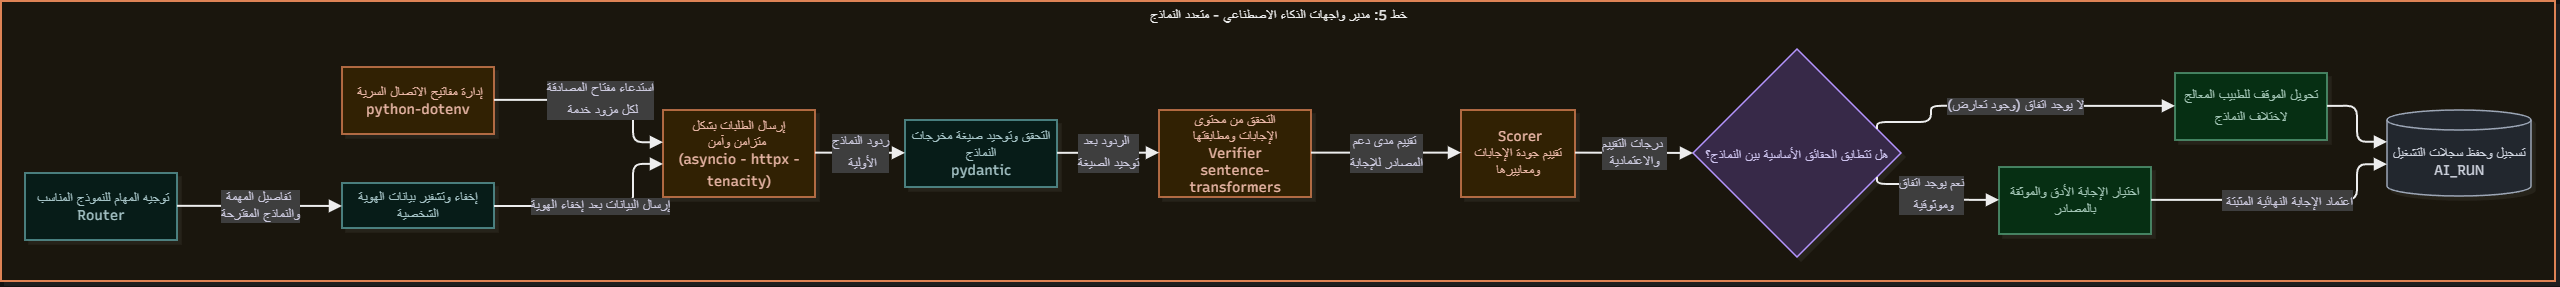

The diagram above was exported from draw.io. Its source (the exported page's mxGraphModel, read from the mxfile embedded in the PNG):
<mxGraphModel dx="8407" dy="-155" grid="0" gridSize="10" guides="1" tooltips="1" connect="1" arrows="1" fold="1" page="0" pageScale="1" pageWidth="827" pageHeight="1169" math="0" shadow="0">
  <root>
    <mxCell id="0" />
    <mxCell id="1" parent="0" />
    <UserObject label="خط 5: مدير واجهات الذكاء الاصطناعي - متعدد النماذج" mermaidId="n:PL5" mermaidBaseStyle="html=1;whiteSpace=nowrap;strokeWidth=2;verticalAlign=top;fillColor=#FFFAF0;strokeColor=#C05621;fontColor=#000000;fontFamily=Recursive;fontSize=14;shadow=1;shadowColor=#000000;shadowOffsetX=4;shadowOffsetY=4;shadowBlur=0;shadowOpacity=6;" mermaidBaseValue="خط 5: مدير واجهات الذكاء الاصطناعي - متعدد النماذج" id="2">
      <mxCell parent="1" style="html=1;whiteSpace=nowrap;strokeWidth=2;verticalAlign=top;fillColor=#FFFAF0;strokeColor=#C05621;fontColor=#000000;fontFamily=Recursive;fontSize=14;shadow=1;shadowColor=#000000;shadowOffsetX=4;shadowOffsetY=4;shadowBlur=0;shadowOpacity=6;fontSource=https%3A%2F%2Ffonts.googleapis.com%2Fcss%3Ffamily%3DRecursive;" vertex="1">
        <mxGeometry height="280" width="2554" x="1549" y="4571" as="geometry" />
      </mxCell>
    </UserObject>
    <UserObject label="&amp;nbsp;إدارة مفاتيح الاتصال السرية&lt;div&gt;python-dotenv&lt;/div&gt;" mermaidId="n:O0" mermaidBaseStyle="html=1;whiteSpace=wrap;strokeWidth=1.5;fillColor=#FEEBC8;strokeColor=#C05621;fontColor=#652B19;fontFamily=Recursive;fontSize=14;shadow=1;shadowColor=#000000;shadowOffsetX=4;shadowOffsetY=4;shadowBlur=0;shadowOpacity=6;" mermaidBaseValue="خزنة المفاتيح&#10;python-dotenv" id="3">
      <mxCell parent="2" style="html=1;whiteSpace=wrap;strokeWidth=1.5;fillColor=#FEEBC8;strokeColor=#C05621;fontColor=#652B19;fontFamily=Recursive;fontSize=14;shadow=1;shadowColor=#000000;shadowOffsetX=4;shadowOffsetY=4;shadowBlur=0;shadowOpacity=6;fontSource=https%3A%2F%2Ffonts.googleapis.com%2Fcss%3Ffamily%3DRecursive;" vertex="1">
        <mxGeometry height="67" width="152" x="341" y="66" as="geometry" />
      </mxCell>
    </UserObject>
    <UserObject label="&amp;nbsp;توجيه المهام للنموذج المناسب&lt;div&gt;Router&lt;/div&gt;" mermaidId="n:O1" mermaidBaseStyle="html=1;whiteSpace=wrap;strokeWidth=1.5;fillColor=#E6FFFA;strokeColor=#2C7A7B;fontColor=#1D4044;fontFamily=Recursive;fontSize=14;shadow=1;shadowColor=#000000;shadowOffsetX=4;shadowOffsetY=4;shadowBlur=0;shadowOpacity=6;" mermaidBaseValue="موجّه المهام&#10;Router" id="4">
      <mxCell parent="2" style="html=1;whiteSpace=wrap;strokeWidth=1.5;fillColor=#E6FFFA;strokeColor=#2C7A7B;fontColor=#1D4044;fontFamily=Recursive;fontSize=14;shadow=1;shadowColor=#000000;shadowOffsetX=4;shadowOffsetY=4;shadowBlur=0;shadowOpacity=6;fontSource=https%3A%2F%2Ffonts.googleapis.com%2Fcss%3Ffamily%3DRecursive;" vertex="1">
        <mxGeometry height="67" width="152" x="24" y="172" as="geometry" />
      </mxCell>
    </UserObject>
    <UserObject label="إخفاء وتشفير بيانات الهوية الشخصية" mermaidId="n:O2" mermaidBaseStyle="html=1;whiteSpace=wrap;strokeWidth=1.5;fillColor=#E6FFFA;strokeColor=#2C7A7B;fontColor=#1D4044;fontFamily=Recursive;fontSize=14;shadow=1;shadowColor=#000000;shadowOffsetX=4;shadowOffsetY=4;shadowBlur=0;shadowOpacity=6;" mermaidBaseValue="إخفاء الهوية" id="5">
      <mxCell parent="2" style="html=1;whiteSpace=wrap;strokeWidth=1.5;fillColor=#E6FFFA;strokeColor=#2C7A7B;fontColor=#1D4044;fontFamily=Recursive;fontSize=14;shadow=1;shadowColor=#000000;shadowOffsetX=4;shadowOffsetY=4;shadowBlur=0;shadowOpacity=6;fontSource=https%3A%2F%2Ffonts.googleapis.com%2Fcss%3Ffamily%3DRecursive;" vertex="1">
        <mxGeometry height="45" width="152" x="341" y="182" as="geometry" />
      </mxCell>
    </UserObject>
    <UserObject label="&lt;span&gt;إرسال الطلبات بشكل متزامن وآمن&amp;nbsp;&lt;/span&gt;&lt;div&gt;&lt;span&gt;(asyncio - httpx - tenacity)&lt;/span&gt;&lt;span class=&quot;&quot;&gt;&lt;sup class=&quot;superscript&quot;&gt;&lt;/sup&gt;&lt;/span&gt;&lt;/div&gt;" mermaidId="n:O3" mermaidBaseStyle="html=1;whiteSpace=wrap;strokeWidth=1.5;fillColor=#FEEBC8;strokeColor=#C05621;fontColor=#652B19;fontFamily=Recursive;fontSize=14;shadow=1;shadowColor=#000000;shadowOffsetX=4;shadowOffsetY=4;shadowBlur=0;shadowOpacity=6;" mermaidBaseValue="إرسال متوازٍ&#10;asyncio - httpx - tenacity" id="6">
      <mxCell parent="2" style="html=1;whiteSpace=wrap;strokeWidth=1.5;fillColor=#FEEBC8;strokeColor=#C05621;fontColor=#652B19;fontFamily=Recursive;fontSize=14;shadow=1;shadowColor=#000000;shadowOffsetX=4;shadowOffsetY=4;shadowBlur=0;shadowOpacity=6;labelWidth=120;fontSource=https%3A%2F%2Ffonts.googleapis.com%2Fcss%3Ffamily%3DRecursive;" vertex="1">
        <mxGeometry height="87" width="152" x="662" y="109" as="geometry" />
      </mxCell>
    </UserObject>
    <UserObject label="التحقق وتوحيد صيغة مخرجات النماذج&lt;div&gt;pydantic&lt;/div&gt;" mermaidId="n:O4" mermaidBaseStyle="html=1;whiteSpace=wrap;strokeWidth=1.5;fillColor=#E6FFFA;strokeColor=#2C7A7B;fontColor=#1D4044;fontFamily=Recursive;fontSize=14;shadow=1;shadowColor=#000000;shadowOffsetX=4;shadowOffsetY=4;shadowBlur=0;shadowOpacity=6;" mermaidBaseValue="توحيد الصيغة&#10;pydantic" id="7">
      <mxCell parent="2" style="html=1;whiteSpace=wrap;strokeWidth=1.5;fillColor=#E6FFFA;strokeColor=#2C7A7B;fontColor=#1D4044;fontFamily=Recursive;fontSize=14;shadow=1;shadowColor=#000000;shadowOffsetX=4;shadowOffsetY=4;shadowBlur=0;shadowOpacity=6;fontSource=https%3A%2F%2Ffonts.googleapis.com%2Fcss%3Ffamily%3DRecursive;" vertex="1">
        <mxGeometry height="67" width="152" x="904" y="119" as="geometry" />
      </mxCell>
    </UserObject>
    <UserObject label="&lt;div&gt;التحقق من محتوى الإجابات ومطابقتها&lt;/div&gt;Verifier&lt;br&gt;sentence-transformers" mermaidId="n:O5" mermaidBaseStyle="html=1;whiteSpace=wrap;strokeWidth=1.5;fillColor=#FEEBC8;strokeColor=#C05621;fontColor=#652B19;fontFamily=Recursive;fontSize=14;shadow=1;shadowColor=#000000;shadowOffsetX=4;shadowOffsetY=4;shadowBlur=0;shadowOpacity=6;" mermaidBaseValue="المدقق Verifier&#10;sentence-transformers" id="8">
      <mxCell parent="2" style="html=1;whiteSpace=wrap;strokeWidth=1.5;fillColor=#FEEBC8;strokeColor=#C05621;fontColor=#652B19;fontFamily=Recursive;fontSize=14;shadow=1;shadowColor=#000000;shadowOffsetX=4;shadowOffsetY=4;shadowBlur=0;shadowOpacity=6;labelWidth=120;fontSource=https%3A%2F%2Ffonts.googleapis.com%2Fcss%3Ffamily%3DRecursive;" vertex="1">
        <mxGeometry height="87" width="152" x="1158" y="109" as="geometry" />
      </mxCell>
    </UserObject>
    <UserObject label="&amp;nbsp;Scorer&lt;br&gt;تقييم جودة الإجابات ومعاييرها" mermaidId="n:O6" mermaidBaseStyle="html=1;whiteSpace=wrap;strokeWidth=1.5;fillColor=#FEEBC8;strokeColor=#C05621;fontColor=#652B19;fontFamily=Recursive;fontSize=14;shadow=1;shadowColor=#000000;shadowOffsetX=4;shadowOffsetY=4;shadowBlur=0;shadowOpacity=6;" mermaidBaseValue="المقيّم Scorer&#10;دقة - أمان - شمول - وضوح" id="9">
      <mxCell parent="2" style="html=1;whiteSpace=wrap;strokeWidth=1.5;fillColor=#FEEBC8;strokeColor=#C05621;fontColor=#652B19;fontFamily=Recursive;fontSize=14;shadow=1;shadowColor=#000000;shadowOffsetX=4;shadowOffsetY=4;shadowBlur=0;shadowOpacity=6;labelWidth=120;fontSource=https%3A%2F%2Ffonts.googleapis.com%2Fcss%3Ffamily%3DRecursive;" vertex="1">
        <mxGeometry height="87" width="114" x="1460" y="109" as="geometry" />
      </mxCell>
    </UserObject>
    <UserObject label="&lt;span&gt;هل تتطابق الحقائق الأساسية بين النماذج؟&lt;/span&gt;&lt;span class=&quot;&quot;&gt;&lt;sup class=&quot;superscript&quot;&gt;&lt;/sup&gt;&lt;/span&gt;" mermaidId="n:O7" mermaidBaseStyle="rhombus;html=1;strokeWidth=1.5;whiteSpace=wrap;fillColor=#E9D8FD;strokeColor=#6B46C1;fontColor=#322659;fontFamily=Recursive;fontSize=14;shadow=1;shadowColor=#000000;shadowOffsetX=4;shadowOffsetY=4;shadowBlur=0;shadowOpacity=6;" mermaidBaseValue="اتفاق الحقائق الحرجة؟" id="10">
      <mxCell parent="2" style="rhombus;html=1;strokeWidth=1.5;whiteSpace=wrap;fillColor=#E9D8FD;strokeColor=#6B46C1;fontColor=#322659;fontFamily=Recursive;fontSize=14;shadow=1;shadowColor=#000000;shadowOffsetX=4;shadowOffsetY=4;shadowBlur=0;shadowOpacity=6;fontSource=https%3A%2F%2Ffonts.googleapis.com%2Fcss%3Ffamily%3DRecursive;" vertex="1">
        <mxGeometry height="208" width="208" x="1692" y="48" as="geometry" />
      </mxCell>
    </UserObject>
    <UserObject label="اختيار الإجابة الأدق والموثقة بالمصادر" mermaidId="n:O8" mermaidBaseStyle="html=1;whiteSpace=wrap;strokeWidth=1.5;fillColor=#C6F6D5;strokeColor=#2F855A;fontColor=#1C4532;fontFamily=Recursive;fontSize=14;shadow=1;shadowColor=#000000;shadowOffsetX=4;shadowOffsetY=4;shadowBlur=0;shadowOpacity=6;" mermaidBaseValue="اختيار الأدق&#10;ودمج المثبت بالمصادر" id="11">
      <mxCell parent="2" style="html=1;whiteSpace=wrap;strokeWidth=1.5;fillColor=#C6F6D5;strokeColor=#2F855A;fontColor=#1C4532;fontFamily=Recursive;fontSize=14;shadow=1;shadowColor=#000000;shadowOffsetX=4;shadowOffsetY=4;shadowBlur=0;shadowOpacity=6;fontSource=https%3A%2F%2Ffonts.googleapis.com%2Fcss%3Ffamily%3DRecursive;" vertex="1">
        <mxGeometry height="67" width="152" x="1998" y="166" as="geometry" />
      </mxCell>
    </UserObject>
    <UserObject label="تسجيل وحفظ سجلات التشغيل AI_RUN" mermaidId="n:O9" mermaidBaseStyle="html=1;shape=cylinder3;boundedLbl=1;backgroundOutline=1;size=10;strokeWidth=1.5;whiteSpace=wrap;fillColor=#E2E8F0;strokeColor=#4A5568;fontColor=#1A202C;fontFamily=Recursive;fontSize=14;shadow=1;shadowColor=#000000;shadowOffsetX=4;shadowOffsetY=4;shadowBlur=0;shadowOpacity=6;" mermaidBaseValue="تسجيل AI_RUN" id="12">
      <mxCell parent="2" style="html=1;shape=cylinder3;boundedLbl=1;backgroundOutline=1;size=10;strokeWidth=1.5;whiteSpace=wrap;fillColor=#E2E8F0;strokeColor=#4A5568;fontColor=#1A202C;fontFamily=Recursive;fontSize=14;shadow=1;shadowColor=#000000;shadowOffsetX=4;shadowOffsetY=4;shadowBlur=0;shadowOpacity=6;fontSource=https%3A%2F%2Ffonts.googleapis.com%2Fcss%3Ffamily%3DRecursive;" vertex="1">
        <mxGeometry height="86" width="144" x="2386" y="109" as="geometry" />
      </mxCell>
    </UserObject>
    <UserObject label="&lt;span&gt;تحويل الموقف للطبيب المعالج لاختلاف النماذج&lt;/span&gt;&lt;span class=&quot;&quot;&gt;&lt;sup class=&quot;superscript&quot;&gt;&lt;/sup&gt;&lt;/span&gt;" mermaidId="n:O10" mermaidBaseStyle="html=1;whiteSpace=wrap;strokeWidth=1.5;fillColor=#C6F6D5;strokeColor=#2F855A;fontColor=#1C4532;fontFamily=Recursive;fontSize=14;shadow=1;shadowColor=#000000;shadowOffsetX=4;shadowOffsetY=4;shadowBlur=0;shadowOpacity=6;" mermaidBaseValue="إحالة للطبيب&#10;مع عرض الاختلاف" id="13">
      <mxCell parent="2" style="html=1;whiteSpace=wrap;strokeWidth=1.5;fillColor=#C6F6D5;strokeColor=#2F855A;fontColor=#1C4532;fontFamily=Recursive;fontSize=14;shadow=1;shadowColor=#000000;shadowOffsetX=4;shadowOffsetY=4;shadowBlur=0;shadowOpacity=6;fontSource=https%3A%2F%2Ffonts.googleapis.com%2Fcss%3Ffamily%3DRecursive;" vertex="1">
        <mxGeometry height="67" width="152" x="2174" y="72" as="geometry" />
      </mxCell>
    </UserObject>
    <UserObject label="تفاصيل المهمة&amp;nbsp;&lt;div&gt;والنماذج المقترحة&lt;/div&gt;" mermaidId="e:O1-&gt;O2#0" mermaidBaseStyle="edgeStyle=orthogonalEdgeStyle;rounded=1;curved=0;startArrow=none;endArrow=block;endSize=8;jumpStyle=arc;jumpSize=12;strokeColor=#000000;html=1;fontSize=16;labelBackgroundColor=#cccccc;fontFamily=Recursive;fontColor=#28253D;exitX=1;exitY=0.49;entryX=0;entryY=0.51;strokeWidth=2;targetPerimeterSpacing=4;" mermaidBaseValue="المهمة + النماذج المرشحة" id="14">
      <mxCell edge="1" parent="2" source="4" style="edgeStyle=orthogonalEdgeStyle;rounded=1;curved=0;startArrow=none;endArrow=block;endSize=8;jumpStyle=arc;jumpSize=12;strokeColor=#000000;html=1;fontSize=14;labelBackgroundColor=#cccccc;fontFamily=Recursive;fontColor=#28253D;exitX=1;exitY=0.49;entryX=0;entryY=0.51;strokeWidth=2;targetPerimeterSpacing=4;fontSource=https%3A%2F%2Ffonts.googleapis.com%2Fcss%3Ffamily%3DRecursive;" target="5">
        <mxGeometry relative="1" as="geometry">
          <Array as="points" />
        </mxGeometry>
      </mxCell>
    </UserObject>
    <UserObject label="إرسال البيانات بعد إخفاء الهوية" mermaidId="e:O2-&gt;O3#0" mermaidBaseStyle="edgeStyle=orthogonalEdgeStyle;rounded=1;curved=0;startArrow=none;endArrow=block;endSize=8;jumpStyle=arc;jumpSize=12;strokeColor=#000000;html=1;fontSize=16;labelBackgroundColor=#cccccc;fontFamily=Recursive;fontColor=#28253D;exitX=1;exitY=0.51;entryX=0;entryY=0.62;strokeWidth=2;targetPerimeterSpacing=4;" mermaidBaseValue="نص مجهول الهوية" id="15">
      <mxCell edge="1" parent="2" source="5" style="edgeStyle=orthogonalEdgeStyle;rounded=1;curved=0;startArrow=none;endArrow=block;endSize=8;jumpStyle=arc;jumpSize=12;strokeColor=#000000;html=1;fontSize=14;labelBackgroundColor=#cccccc;fontFamily=Recursive;fontColor=#28253D;exitX=1;exitY=0.51;entryX=0;entryY=0.62;strokeWidth=2;targetPerimeterSpacing=4;fontSource=https%3A%2F%2Ffonts.googleapis.com%2Fcss%3Ffamily%3DRecursive;" target="6">
        <mxGeometry relative="1" as="geometry">
          <Array as="points">
            <mxPoint x="632" y="205" />
            <mxPoint x="632" y="163" />
          </Array>
        </mxGeometry>
      </mxCell>
    </UserObject>
    <UserObject label="&lt;span&gt;استدعاء مفتاح المصادقة&lt;/span&gt;&lt;div&gt;&lt;span&gt;&amp;nbsp;لكل مزود خدمة&lt;/span&gt;&lt;span class=&quot;&quot;&gt;&lt;sup class=&quot;superscript&quot;&gt;&lt;/sup&gt;&lt;/span&gt;&lt;/div&gt;" mermaidId="e:O0-&gt;O3#0" mermaidBaseStyle="edgeStyle=orthogonalEdgeStyle;rounded=1;curved=0;dashed=1;dashPattern=2 2;fixDash=1;startArrow=none;endArrow=block;endSize=8;jumpStyle=arc;jumpSize=12;strokeColor=#000000;html=1;fontSize=16;labelBackgroundColor=#cccccc;fontFamily=Recursive;fontColor=#28253D;exitX=1;exitY=0.49;entryX=0;entryY=0.37;strokeWidth=2;targetPerimeterSpacing=4;" mermaidBaseValue="مفتاح لكل مزوّد" id="16">
      <mxCell edge="1" parent="2" source="3" style="edgeStyle=orthogonalEdgeStyle;rounded=1;curved=0;fixDash=1;startArrow=none;endArrow=block;endSize=8;jumpStyle=arc;jumpSize=12;strokeColor=#000000;html=1;fontSize=14;labelBackgroundColor=#cccccc;fontFamily=Recursive;fontColor=#28253D;exitX=1;exitY=0.49;entryX=0;entryY=0.37;strokeWidth=2;targetPerimeterSpacing=4;fontSource=https%3A%2F%2Ffonts.googleapis.com%2Fcss%3Ffamily%3DRecursive;" target="6">
        <mxGeometry relative="1" as="geometry">
          <Array as="points">
            <mxPoint x="632" y="99" />
            <mxPoint x="632" y="141" />
          </Array>
        </mxGeometry>
      </mxCell>
    </UserObject>
    <UserObject label="&lt;span&gt;ردود النماذج&lt;/span&gt;&lt;div&gt;&lt;span&gt;&amp;nbsp;الأولية&lt;/span&gt;&lt;span class=&quot;&quot;&gt;&lt;sup class=&quot;superscript&quot;&gt;&lt;/sup&gt;&lt;/span&gt;&lt;/div&gt;" mermaidId="e:O3-&gt;O4#0" mermaidBaseStyle="edgeStyle=orthogonalEdgeStyle;rounded=1;curved=0;startArrow=none;endArrow=block;endSize=8;jumpStyle=arc;jumpSize=12;strokeColor=#000000;html=1;fontSize=16;labelBackgroundColor=#cccccc;fontFamily=Recursive;fontColor=#28253D;exitX=1;exitY=0.49;entryX=0;entryY=0.49;strokeWidth=2;targetPerimeterSpacing=4;" mermaidBaseValue="ردود خام" id="17">
      <mxCell edge="1" parent="2" source="6" style="edgeStyle=orthogonalEdgeStyle;rounded=1;curved=0;startArrow=none;endArrow=block;endSize=8;jumpStyle=arc;jumpSize=12;strokeColor=#000000;html=1;fontSize=14;labelBackgroundColor=#cccccc;fontFamily=Recursive;fontColor=#28253D;exitX=1;exitY=0.49;entryX=0;entryY=0.49;strokeWidth=2;targetPerimeterSpacing=4;fontSource=https%3A%2F%2Ffonts.googleapis.com%2Fcss%3Ffamily%3DRecursive;" target="7">
        <mxGeometry relative="1" as="geometry">
          <Array as="points" />
        </mxGeometry>
      </mxCell>
    </UserObject>
    <UserObject label="&lt;span&gt;الردود بعد&amp;nbsp;&lt;/span&gt;&lt;div&gt;&lt;span&gt;توحيد الصيغة&lt;/span&gt;&lt;span class=&quot;&quot;&gt;&lt;sup class=&quot;superscript&quot;&gt;&lt;/sup&gt;&lt;/span&gt;&lt;/div&gt;" mermaidId="e:O4-&gt;O5#0" mermaidBaseStyle="edgeStyle=orthogonalEdgeStyle;rounded=1;curved=0;startArrow=none;endArrow=block;endSize=8;jumpStyle=arc;jumpSize=12;strokeColor=#000000;html=1;fontSize=16;labelBackgroundColor=#cccccc;fontFamily=Recursive;fontColor=#28253D;exitX=1;exitY=0.49;entryX=0;entryY=0.49;strokeWidth=2;targetPerimeterSpacing=4;" mermaidBaseValue="ردود موحدة" id="18">
      <mxCell edge="1" parent="2" source="7" style="edgeStyle=orthogonalEdgeStyle;rounded=1;curved=0;startArrow=none;endArrow=block;endSize=8;jumpStyle=arc;jumpSize=12;strokeColor=#000000;html=1;fontSize=14;labelBackgroundColor=#cccccc;fontFamily=Recursive;fontColor=#28253D;exitX=1;exitY=0.49;entryX=0;entryY=0.49;strokeWidth=2;targetPerimeterSpacing=4;fontSource=https%3A%2F%2Ffonts.googleapis.com%2Fcss%3Ffamily%3DRecursive;" target="8">
        <mxGeometry relative="1" as="geometry">
          <Array as="points" />
        </mxGeometry>
      </mxCell>
    </UserObject>
    <UserObject label="&lt;span&gt;تقييم مدى دعم&amp;nbsp;&lt;/span&gt;&lt;div&gt;&lt;span&gt;المصادر للإجابة&lt;/span&gt;&lt;span class=&quot;&quot;&gt;&lt;sup class=&quot;superscript&quot;&gt;&lt;/sup&gt;&lt;/span&gt;&lt;/div&gt;" mermaidId="e:O5-&gt;O6#0" mermaidBaseStyle="edgeStyle=orthogonalEdgeStyle;rounded=1;curved=0;startArrow=none;endArrow=block;endSize=8;jumpStyle=arc;jumpSize=12;strokeColor=#000000;html=1;fontSize=16;labelBackgroundColor=#cccccc;fontFamily=Recursive;fontColor=#28253D;exitX=1;exitY=0.49;entryX=0;entryY=0.49;strokeWidth=2;targetPerimeterSpacing=4;" mermaidBaseValue="درجات الدعم بالمصدر" id="19">
      <mxCell edge="1" parent="2" source="8" style="edgeStyle=orthogonalEdgeStyle;rounded=1;curved=0;startArrow=none;endArrow=block;endSize=8;jumpStyle=arc;jumpSize=12;strokeColor=#000000;html=1;fontSize=14;labelBackgroundColor=#cccccc;fontFamily=Recursive;fontColor=#28253D;exitX=1;exitY=0.49;entryX=0;entryY=0.49;strokeWidth=2;targetPerimeterSpacing=4;fontSource=https%3A%2F%2Ffonts.googleapis.com%2Fcss%3Ffamily%3DRecursive;" target="9">
        <mxGeometry relative="1" as="geometry">
          <Array as="points" />
        </mxGeometry>
      </mxCell>
    </UserObject>
    <UserObject label="&lt;span&gt;درجات التقييم&amp;nbsp;&lt;/span&gt;&lt;div&gt;&lt;span style=&quot;background-color: light-dark(rgb(204, 204, 204), rgb(62, 62, 62)); color: light-dark(rgb(40, 37, 61), rgb(203, 201, 221));&quot;&gt;والاعتمادية&lt;/span&gt;&lt;/div&gt;" mermaidId="e:O6-&gt;O7#0" mermaidBaseStyle="edgeStyle=orthogonalEdgeStyle;rounded=1;curved=0;startArrow=none;endArrow=block;endSize=8;jumpStyle=arc;jumpSize=12;strokeColor=#000000;html=1;fontSize=16;labelBackgroundColor=#cccccc;fontFamily=Recursive;fontColor=#28253D;exitX=1;exitY=0.49;entryX=0;entryY=0.5;strokeWidth=2;targetPerimeterSpacing=4;" mermaidBaseValue="درجات" id="20">
      <mxCell edge="1" parent="2" source="9" style="edgeStyle=orthogonalEdgeStyle;rounded=1;curved=0;startArrow=none;endArrow=block;endSize=8;jumpStyle=arc;jumpSize=12;strokeColor=#000000;html=1;fontSize=14;labelBackgroundColor=#cccccc;fontFamily=Recursive;fontColor=#28253D;exitX=1;exitY=0.49;entryX=0;entryY=0.5;strokeWidth=2;targetPerimeterSpacing=4;fontSource=https%3A%2F%2Ffonts.googleapis.com%2Fcss%3Ffamily%3DRecursive;" target="10">
        <mxGeometry relative="1" as="geometry">
          <Array as="points" />
        </mxGeometry>
      </mxCell>
    </UserObject>
    <UserObject label="&lt;span&gt;نعم يوجد اتفاق&lt;/span&gt;&lt;div&gt;&lt;span&gt;&amp;nbsp;وموثوقية&lt;/span&gt;&lt;span class=&quot;&quot;&gt;&lt;sup class=&quot;superscript&quot;&gt;&lt;/sup&gt;&lt;/span&gt;&lt;/div&gt;" mermaidId="e:O7-&gt;O8#0" mermaidBaseStyle="edgeStyle=orthogonalEdgeStyle;rounded=1;curved=0;startArrow=none;endArrow=block;endSize=8;jumpStyle=arc;jumpSize=12;strokeColor=#000000;html=1;fontSize=16;labelBackgroundColor=#cccccc;fontFamily=Recursive;fontColor=#28253D;exitX=1;exitY=0.65;entryX=0;entryY=0.49;strokeWidth=2;targetPerimeterSpacing=4;" mermaidBaseValue="نعم" id="21">
      <mxCell edge="1" parent="2" source="10" style="edgeStyle=orthogonalEdgeStyle;rounded=1;curved=0;startArrow=none;endArrow=block;endSize=8;jumpStyle=arc;jumpSize=12;strokeColor=#000000;html=1;fontSize=14;labelBackgroundColor=#cccccc;fontFamily=Recursive;fontColor=#28253D;exitX=1;exitY=0.65;entryX=0;entryY=0.49;strokeWidth=2;targetPerimeterSpacing=4;fontSource=https%3A%2F%2Ffonts.googleapis.com%2Fcss%3Ffamily%3DRecursive;" target="11">
        <mxGeometry relative="1" as="geometry">
          <Array as="points">
            <mxPoint x="1930" y="183" />
            <mxPoint x="1930" y="199" />
          </Array>
        </mxGeometry>
      </mxCell>
    </UserObject>
    <UserObject label="لا يوجد اتفاق (وجود تعارض)" mermaidId="e:O7-&gt;O10#0" mermaidBaseStyle="edgeStyle=orthogonalEdgeStyle;rounded=1;curved=0;startArrow=none;endArrow=block;endSize=8;jumpStyle=arc;jumpSize=12;strokeColor=#000000;html=1;fontSize=16;labelBackgroundColor=#cccccc;fontFamily=Recursive;fontColor=#28253D;exitX=1;exitY=0.35;entryX=0;entryY=0.49;strokeWidth=2;targetPerimeterSpacing=4;" mermaidBaseValue="لا" id="22">
      <mxCell edge="1" parent="2" source="10" style="edgeStyle=orthogonalEdgeStyle;rounded=1;curved=0;startArrow=none;endArrow=block;endSize=8;jumpStyle=arc;jumpSize=12;strokeColor=#000000;html=1;fontSize=14;labelBackgroundColor=#cccccc;fontFamily=Recursive;fontColor=#28253D;exitX=1;exitY=0.35;entryX=0;entryY=0.49;strokeWidth=2;targetPerimeterSpacing=4;fontSource=https%3A%2F%2Ffonts.googleapis.com%2Fcss%3Ffamily%3DRecursive;" target="13">
        <mxGeometry relative="1" as="geometry">
          <Array as="points">
            <mxPoint x="1930" y="121" />
            <mxPoint x="1930" y="105" />
          </Array>
        </mxGeometry>
      </mxCell>
    </UserObject>
    <UserObject label="&lt;span&gt;&amp;nbsp;اعتماد الإجابة النهائية المثبتة&lt;/span&gt;&lt;span class=&quot;&quot;&gt;&lt;sup class=&quot;superscript&quot;&gt;&lt;/sup&gt;&lt;/span&gt;" mermaidId="e:O8-&gt;O9#0" mermaidBaseStyle="edgeStyle=orthogonalEdgeStyle;rounded=1;curved=0;startArrow=none;endArrow=block;endSize=8;jumpStyle=arc;jumpSize=12;strokeColor=#000000;html=1;fontSize=16;labelBackgroundColor=#cccccc;fontFamily=Recursive;fontColor=#28253D;exitX=1;exitY=0.49;entryX=0;entryY=0.63;strokeWidth=2;targetPerimeterSpacing=4;" mermaidBaseValue="إجابة مختارة" id="23">
      <mxCell edge="1" parent="2" source="11" style="edgeStyle=orthogonalEdgeStyle;rounded=1;curved=0;startArrow=none;endArrow=block;endSize=8;jumpStyle=arc;jumpSize=12;strokeColor=#000000;html=1;fontSize=14;labelBackgroundColor=#cccccc;fontFamily=Recursive;fontColor=#28253D;exitX=1;exitY=0.49;entryX=0;entryY=0.63;strokeWidth=2;targetPerimeterSpacing=4;fontSource=https%3A%2F%2Ffonts.googleapis.com%2Fcss%3Ffamily%3DRecursive;" target="12">
        <mxGeometry relative="1" as="geometry">
          <Array as="points">
            <mxPoint x="2356" y="199" />
            <mxPoint x="2356" y="163" />
          </Array>
        </mxGeometry>
      </mxCell>
    </UserObject>
    <UserObject label="" mermaidId="e:O10-&gt;O9#0" mermaidBaseStyle="edgeStyle=orthogonalEdgeStyle;rounded=1;curved=0;startArrow=none;endArrow=block;endSize=8;jumpStyle=arc;jumpSize=12;strokeColor=#000000;exitX=1;exitY=0.49;entryX=0;entryY=0.37;strokeWidth=2;targetPerimeterSpacing=4;" mermaidBaseValue="" id="24">
      <mxCell edge="1" parent="2" source="13" style="edgeStyle=orthogonalEdgeStyle;rounded=1;curved=0;startArrow=none;endArrow=block;endSize=8;jumpStyle=arc;jumpSize=12;strokeColor=#000000;exitX=1;exitY=0.49;entryX=0;entryY=0.37;strokeWidth=2;targetPerimeterSpacing=4;" target="12">
        <mxGeometry relative="1" as="geometry">
          <Array as="points">
            <mxPoint x="2356" y="105" />
            <mxPoint x="2356" y="141" />
          </Array>
        </mxGeometry>
      </mxCell>
    </UserObject>
  </root>
</mxGraphModel>